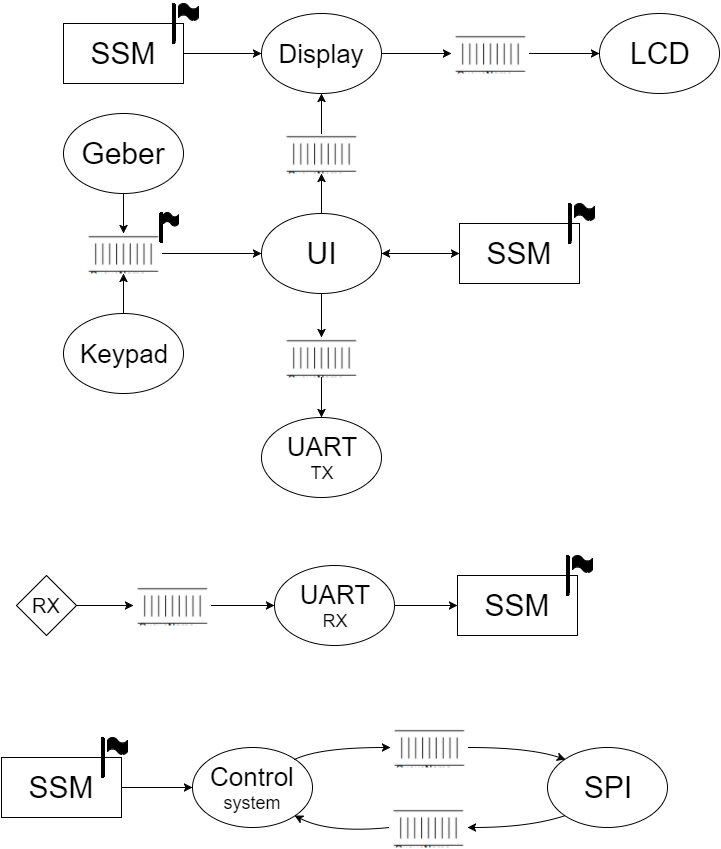

The diagram above was exported from draw.io. Its source (the exported page's mxGraphModel, read from the mxfile embedded in the PNG):
<mxGraphModel dx="1430" dy="780" grid="1" gridSize="10" guides="1" tooltips="1" connect="1" arrows="1" fold="1" page="1" pageScale="1" pageWidth="826" pageHeight="1169" background="#ffffff" math="0" shadow="0">
  <root>
    <mxCell id="0" />
    <mxCell id="1" parent="0" />
    <mxCell id="3bc122321f0f1581-3" value="&lt;font style=&quot;font-size: 30px&quot;&gt;UI&lt;/font&gt;" style="ellipse;whiteSpace=wrap;html=1;" vertex="1" parent="1">
      <mxGeometry x="340" y="270" width="120" height="80" as="geometry" />
    </mxCell>
    <mxCell id="3bc122321f0f1581-4" value="" style="shape=image;verticalLabelPosition=bottom;verticalAlign=top;aspect=fixed;image=data:image/png,(base64 omitted: 1252 chars)" vertex="1" parent="1">
      <mxGeometry x="361" y="190" width="78" height="40" as="geometry" />
    </mxCell>
    <mxCell id="3bc122321f0f1581-5" value="&lt;font style=&quot;font-size: 26px&quot;&gt;Display&lt;/font&gt;" style="ellipse;whiteSpace=wrap;html=1;" vertex="1" parent="1">
      <mxGeometry x="340" y="70" width="120" height="80" as="geometry" />
    </mxCell>
    <mxCell id="3bc122321f0f1581-8" value="" style="shape=image;verticalLabelPosition=bottom;verticalAlign=top;aspect=fixed;image=data:image/png,(base64 omitted: 1252 chars)" vertex="1" parent="1">
      <mxGeometry x="530" y="90" width="78" height="40" as="geometry" />
    </mxCell>
    <mxCell id="3bc122321f0f1581-10" value="&lt;font style=&quot;font-size: 30px&quot;&gt;LCD&lt;/font&gt;" style="ellipse;whiteSpace=wrap;html=1;" vertex="1" parent="1">
      <mxGeometry x="678" y="70" width="120" height="80" as="geometry" />
    </mxCell>
    <mxCell id="3bc122321f0f1581-11" value="&lt;font style=&quot;font-size: 30px&quot;&gt;SSM&lt;/font&gt;" style="whiteSpace=wrap;html=1;" vertex="1" parent="1">
      <mxGeometry x="142" y="80" width="120" height="60" as="geometry" />
    </mxCell>
    <mxCell id="3bc122321f0f1581-14" value="" style="shape=image;verticalLabelPosition=bottom;verticalAlign=top;aspect=fixed;image=data:image/png,(base64 omitted: 1252 chars)" vertex="1" parent="1">
      <mxGeometry x="163" y="290" width="78" height="40" as="geometry" />
    </mxCell>
    <mxCell id="3bc122321f0f1581-17" value="&lt;font style=&quot;font-size: 30px&quot;&gt;Geber&lt;/font&gt;" style="ellipse;whiteSpace=wrap;html=1;" vertex="1" parent="1">
      <mxGeometry x="142" y="170" width="120" height="80" as="geometry" />
    </mxCell>
    <mxCell id="3bc122321f0f1581-18" value="&lt;font style=&quot;font-size: 26px&quot;&gt;Keypad&lt;/font&gt;" style="ellipse;whiteSpace=wrap;html=1;" vertex="1" parent="1">
      <mxGeometry x="142" y="370" width="120" height="80" as="geometry" />
    </mxCell>
    <mxCell id="3bc122321f0f1581-26" value="" style="shape=image;verticalLabelPosition=bottom;verticalAlign=top;aspect=fixed;image=data:image/png,(base64 omitted: 1252 chars)" vertex="1" parent="1">
      <mxGeometry x="361" y="394" width="78" height="40" as="geometry" />
    </mxCell>
    <mxCell id="3bc122321f0f1581-28" value="&lt;font style=&quot;font-size: 26px&quot;&gt;UART&lt;/font&gt;&lt;div&gt;&lt;font size=&quot;4&quot;&gt;TX&lt;/font&gt;&lt;/div&gt;" style="ellipse;whiteSpace=wrap;html=1;" vertex="1" parent="1">
      <mxGeometry x="340" y="474" width="120" height="80" as="geometry" />
    </mxCell>
    <mxCell id="3bc122321f0f1581-33" value="&lt;font style=&quot;font-size: 26px&quot;&gt;Control&lt;/font&gt;&lt;div&gt;&lt;font size=&quot;4&quot;&gt;system&lt;/font&gt;&lt;/div&gt;" style="ellipse;whiteSpace=wrap;html=1;" vertex="1" parent="1">
      <mxGeometry x="271" y="804" width="120" height="80" as="geometry" />
    </mxCell>
    <mxCell id="3bc122321f0f1581-40" value="" style="shape=image;verticalLabelPosition=bottom;verticalAlign=top;aspect=fixed;image=data:image/png,(base64 omitted: 1252 chars)" vertex="1" parent="1">
      <mxGeometry x="469" y="784" width="78" height="40" as="geometry" />
    </mxCell>
    <mxCell id="3bc122321f0f1581-41" value="" style="shape=image;verticalLabelPosition=bottom;verticalAlign=top;aspect=fixed;image=data:image/png,(base64 omitted: 1252 chars)" vertex="1" parent="1">
      <mxGeometry x="468" y="864" width="78" height="40" as="geometry" />
    </mxCell>
    <mxCell id="3bc122321f0f1581-43" value="&lt;font style=&quot;font-size: 30px&quot;&gt;SPI&lt;/font&gt;" style="ellipse;whiteSpace=wrap;html=1;" vertex="1" parent="1">
      <mxGeometry x="626" y="804" width="120" height="80" as="geometry" />
    </mxCell>
    <mxCell id="3bc122321f0f1581-46" value="&lt;font style=&quot;font-size: 30px&quot;&gt;SSM&lt;/font&gt;" style="whiteSpace=wrap;html=1;" vertex="1" parent="1">
      <mxGeometry x="538" y="280" width="120" height="60" as="geometry" />
    </mxCell>
    <mxCell id="3bc122321f0f1581-56" style="edgeStyle=orthogonalEdgeStyle;rounded=0;html=1;exitX=0.5;exitY=0;entryX=0.5;entryY=1;jettySize=auto;orthogonalLoop=1;" edge="1" parent="1" source="3bc122321f0f1581-3" target="3bc122321f0f1581-4">
      <mxGeometry relative="1" as="geometry" />
    </mxCell>
    <mxCell id="3bc122321f0f1581-57" style="edgeStyle=orthogonalEdgeStyle;rounded=0;html=1;exitX=0.5;exitY=0;entryX=0.5;entryY=1;jettySize=auto;orthogonalLoop=1;" edge="1" parent="1" source="3bc122321f0f1581-4" target="3bc122321f0f1581-5">
      <mxGeometry relative="1" as="geometry" />
    </mxCell>
    <mxCell id="3bc122321f0f1581-58" style="edgeStyle=orthogonalEdgeStyle;rounded=0;html=1;exitX=1;exitY=0.5;entryX=0;entryY=0.5;jettySize=auto;orthogonalLoop=1;" edge="1" parent="1" source="3bc122321f0f1581-5" target="3bc122321f0f1581-8">
      <mxGeometry relative="1" as="geometry" />
    </mxCell>
    <mxCell id="3bc122321f0f1581-59" style="edgeStyle=orthogonalEdgeStyle;rounded=0;html=1;exitX=1;exitY=0.5;entryX=0;entryY=0.5;jettySize=auto;orthogonalLoop=1;" edge="1" parent="1" source="3bc122321f0f1581-8" target="3bc122321f0f1581-10">
      <mxGeometry relative="1" as="geometry" />
    </mxCell>
    <mxCell id="3bc122321f0f1581-60" style="edgeStyle=orthogonalEdgeStyle;rounded=0;html=1;exitX=1;exitY=0.5;entryX=0;entryY=0.5;jettySize=auto;orthogonalLoop=1;" edge="1" parent="1" source="3bc122321f0f1581-11" target="3bc122321f0f1581-5">
      <mxGeometry relative="1" as="geometry" />
    </mxCell>
    <mxCell id="3bc122321f0f1581-61" style="edgeStyle=orthogonalEdgeStyle;rounded=0;html=1;exitX=0.5;exitY=1;entryX=0.5;entryY=0;jettySize=auto;orthogonalLoop=1;" edge="1" parent="1" source="3bc122321f0f1581-17" target="3bc122321f0f1581-14">
      <mxGeometry relative="1" as="geometry" />
    </mxCell>
    <mxCell id="3bc122321f0f1581-62" style="edgeStyle=orthogonalEdgeStyle;rounded=0;html=1;exitX=0.5;exitY=0;entryX=0.5;entryY=1;jettySize=auto;orthogonalLoop=1;" edge="1" parent="1" source="3bc122321f0f1581-18" target="3bc122321f0f1581-14">
      <mxGeometry relative="1" as="geometry" />
    </mxCell>
    <mxCell id="3bc122321f0f1581-63" style="edgeStyle=orthogonalEdgeStyle;rounded=0;html=1;exitX=1;exitY=0.5;entryX=0;entryY=0.5;jettySize=auto;orthogonalLoop=1;" edge="1" parent="1" source="3bc122321f0f1581-14" target="3bc122321f0f1581-3">
      <mxGeometry relative="1" as="geometry" />
    </mxCell>
    <mxCell id="3bc122321f0f1581-64" value="" style="endArrow=classic;startArrow=classic;html=1;exitX=1;exitY=0.5;entryX=0;entryY=0.5;" edge="1" parent="1" source="3bc122321f0f1581-3" target="3bc122321f0f1581-46">
      <mxGeometry width="50" height="50" relative="1" as="geometry">
        <mxPoint x="10" y="60" as="sourcePoint" />
        <mxPoint x="60" y="10" as="targetPoint" />
      </mxGeometry>
    </mxCell>
    <mxCell id="3bc122321f0f1581-67" style="edgeStyle=orthogonalEdgeStyle;rounded=0;html=1;exitX=0.5;exitY=1;entryX=0.5;entryY=0;jettySize=auto;orthogonalLoop=1;" edge="1" parent="1" source="3bc122321f0f1581-3" target="3bc122321f0f1581-26">
      <mxGeometry relative="1" as="geometry" />
    </mxCell>
    <mxCell id="3bc122321f0f1581-68" style="edgeStyle=orthogonalEdgeStyle;rounded=0;html=1;exitX=0.5;exitY=1;entryX=0.5;entryY=0;jettySize=auto;orthogonalLoop=1;" edge="1" parent="1" source="3bc122321f0f1581-26" target="3bc122321f0f1581-28">
      <mxGeometry relative="1" as="geometry" />
    </mxCell>
    <mxCell id="3bc122321f0f1581-86" value="" style="curved=1;endArrow=classic;html=1;exitX=1;exitY=0;entryX=0;entryY=0.5;" edge="1" parent="1" source="3bc122321f0f1581-33" target="3bc122321f0f1581-40">
      <mxGeometry width="50" height="50" relative="1" as="geometry">
        <mxPoint x="118" y="710" as="sourcePoint" />
        <mxPoint x="168" y="660" as="targetPoint" />
        <Array as="points">
          <mxPoint x="398" y="804" />
        </Array>
      </mxGeometry>
    </mxCell>
    <mxCell id="3bc122321f0f1581-87" value="" style="curved=1;endArrow=classic;html=1;exitX=0;exitY=0.5;entryX=1;entryY=1;" edge="1" parent="1" source="3bc122321f0f1581-41" target="3bc122321f0f1581-33">
      <mxGeometry x="368.8823529411766" y="813.7058823529412" width="50" height="50" as="geometry">
        <mxPoint x="368.8823529411766" y="825.4705882352941" as="sourcePoint" />
        <mxPoint x="479.47058823529414" y="813.7058823529412" as="targetPoint" />
        <Array as="points">
          <mxPoint x="408" y="890" />
        </Array>
      </mxGeometry>
    </mxCell>
    <mxCell id="3bc122321f0f1581-88" value="" style="curved=1;endArrow=classic;html=1;exitX=0;exitY=1;entryX=1;entryY=0.5;" edge="1" parent="1" source="3bc122321f0f1581-43" target="3bc122321f0f1581-41">
      <mxGeometry x="378.8823529411766" y="823.7058823529412" width="50" height="50" as="geometry">
        <mxPoint x="378.8823529411766" y="835.4705882352941" as="sourcePoint" />
        <mxPoint x="489.47058823529414" y="823.7058823529412" as="targetPoint" />
        <Array as="points">
          <mxPoint x="608" y="884" />
        </Array>
      </mxGeometry>
    </mxCell>
    <mxCell id="3bc122321f0f1581-89" value="" style="curved=1;endArrow=classic;html=1;exitX=1;exitY=0.5;entryX=0;entryY=0;" edge="1" parent="1" source="3bc122321f0f1581-40" target="3bc122321f0f1581-43">
      <mxGeometry x="388.8823529411766" y="833.7058823529412" width="50" height="50" as="geometry">
        <mxPoint x="388.8823529411766" y="845.4705882352941" as="sourcePoint" />
        <mxPoint x="499.47058823529414" y="833.7058823529412" as="targetPoint" />
        <Array as="points">
          <mxPoint x="608" y="804" />
        </Array>
      </mxGeometry>
    </mxCell>
    <mxCell id="3bc122321f0f1581-93" value="" style="shape=mxgraph.bpmn.ad_hoc;fillColor=#000000;html=1;" vertex="1" parent="1">
      <mxGeometry x="257" y="60" width="20" height="17" as="geometry" />
    </mxCell>
    <mxCell id="3bc122321f0f1581-94" value="" style="line;direction=south;html=1;" vertex="1" parent="1">
      <mxGeometry x="247" y="60" width="10" height="40" as="geometry" />
    </mxCell>
    <mxCell id="3bc122321f0f1581-96" value="" style="shape=mxgraph.bpmn.ad_hoc;fillColor=#000000;html=1;" vertex="1" parent="1">
      <mxGeometry x="653" y="260" width="20" height="17" as="geometry" />
    </mxCell>
    <mxCell id="3bc122321f0f1581-97" value="" style="line;direction=south;html=1;" vertex="1" parent="1">
      <mxGeometry x="643" y="260" width="10" height="40" as="geometry" />
    </mxCell>
    <mxCell id="165ca259e14055b2-1" value="&lt;font style=&quot;font-size: 20px&quot;&gt;RX&lt;/font&gt;" style="rhombus;whiteSpace=wrap;html=1;strokeWidth=1;" vertex="1" parent="1">
      <mxGeometry x="95" y="632" width="60" height="60" as="geometry" />
    </mxCell>
    <mxCell id="165ca259e14055b2-2" value="&lt;font style=&quot;font-size: 26px&quot;&gt;UART&lt;/font&gt;&lt;div&gt;&lt;font size=&quot;4&quot;&gt;RX&lt;/font&gt;&lt;/div&gt;" style="ellipse;whiteSpace=wrap;html=1;" vertex="1" parent="1">
      <mxGeometry x="353" y="622" width="120" height="80" as="geometry" />
    </mxCell>
    <mxCell id="165ca259e14055b2-3" value="" style="shape=image;verticalLabelPosition=bottom;verticalAlign=top;aspect=fixed;image=data:image/png,(base64 omitted: 1252 chars)" vertex="1" parent="1">
      <mxGeometry x="212" y="642" width="78" height="40" as="geometry" />
    </mxCell>
    <mxCell id="165ca259e14055b2-4" value="&lt;font style=&quot;font-size: 30px&quot;&gt;SSM&lt;/font&gt;" style="whiteSpace=wrap;html=1;" vertex="1" parent="1">
      <mxGeometry x="536" y="632" width="120" height="60" as="geometry" />
    </mxCell>
    <mxCell id="165ca259e14055b2-8" value="" style="shape=mxgraph.bpmn.ad_hoc;fillColor=#000000;html=1;" vertex="1" parent="1">
      <mxGeometry x="651" y="612" width="20" height="17" as="geometry" />
    </mxCell>
    <mxCell id="165ca259e14055b2-9" value="" style="line;direction=south;html=1;" vertex="1" parent="1">
      <mxGeometry x="641" y="612" width="10" height="40" as="geometry" />
    </mxCell>
    <mxCell id="165ca259e14055b2-10" style="edgeStyle=orthogonalEdgeStyle;rounded=0;html=1;exitX=1;exitY=0.5;entryX=0;entryY=0.5;jettySize=auto;orthogonalLoop=1;" edge="1" parent="1" source="165ca259e14055b2-1" target="165ca259e14055b2-3">
      <mxGeometry relative="1" as="geometry" />
    </mxCell>
    <mxCell id="165ca259e14055b2-11" style="edgeStyle=orthogonalEdgeStyle;rounded=0;html=1;exitX=1;exitY=0.5;entryX=0;entryY=0.5;jettySize=auto;orthogonalLoop=1;" edge="1" parent="1" source="165ca259e14055b2-3" target="165ca259e14055b2-2">
      <mxGeometry relative="1" as="geometry" />
    </mxCell>
    <mxCell id="165ca259e14055b2-12" style="edgeStyle=orthogonalEdgeStyle;rounded=0;html=1;exitX=1;exitY=0.5;entryX=0;entryY=0.5;jettySize=auto;orthogonalLoop=1;" edge="1" parent="1" source="165ca259e14055b2-2" target="165ca259e14055b2-4">
      <mxGeometry relative="1" as="geometry" />
    </mxCell>
    <mxCell id="165ca259e14055b2-13" value="&lt;font style=&quot;font-size: 30px&quot;&gt;SSM&lt;/font&gt;" style="whiteSpace=wrap;html=1;" vertex="1" parent="1">
      <mxGeometry x="80" y="814" width="120" height="60" as="geometry" />
    </mxCell>
    <mxCell id="165ca259e14055b2-14" value="" style="shape=mxgraph.bpmn.ad_hoc;fillColor=#000000;html=1;" vertex="1" parent="1">
      <mxGeometry x="186" y="794" width="20" height="17" as="geometry" />
    </mxCell>
    <mxCell id="165ca259e14055b2-15" value="" style="line;direction=south;html=1;" vertex="1" parent="1">
      <mxGeometry x="176" y="794" width="10" height="40" as="geometry" />
    </mxCell>
    <mxCell id="165ca259e14055b2-17" style="edgeStyle=orthogonalEdgeStyle;rounded=0;html=1;exitX=1;exitY=0.5;entryX=0;entryY=0.5;jettySize=auto;orthogonalLoop=1;" edge="1" parent="1" source="165ca259e14055b2-13" target="3bc122321f0f1581-33">
      <mxGeometry relative="1" as="geometry" />
    </mxCell>
    <mxCell id="4f9cee952bf108be-1" value="" style="group" vertex="1" connectable="0" parent="1">
      <mxGeometry x="237" y="269" width="20" height="30" as="geometry" />
    </mxCell>
    <mxCell id="3bc122321f0f1581-84" value="" style="shape=mxgraph.bpmn.ad_hoc;fillColor=#000000;html=1;" vertex="1" parent="4f9cee952bf108be-1">
      <mxGeometry x="5" width="15" height="13.5" as="geometry" />
    </mxCell>
    <mxCell id="3bc122321f0f1581-85" value="" style="line;direction=south;html=1;" vertex="1" parent="4f9cee952bf108be-1">
      <mxGeometry width="5" height="30" as="geometry" />
    </mxCell>
  </root>
</mxGraphModel>